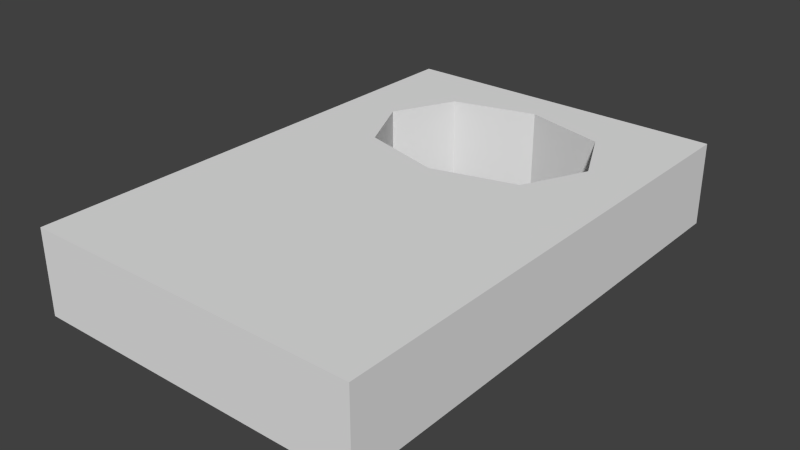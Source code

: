 # Source: Hole2.blend  (saved by Blender 2.76.0; exported with 4.5.12 LTS)
import bpy
from mathutils import Matrix  # noqa: F401  (used for matrix-valued properties, if any)

bpy.ops.wm.read_factory_settings(use_empty=True)
scene = bpy.context.scene
scene.name = 'Scene'

# ---- collections
col_collection_1 = bpy.data.collections.new('Collection 1'); scene.collection.children.link(col_collection_1)

# ---- world
world_world = bpy.data.worlds.new('World'); scene.world = world_world
world_world.color = (0.05088, 0.05088, 0.05088)
world_world.use_sun_shadow = False
world_world.sun_shadow_jitter_overblur = 0.0
world_world.cycles.sampling_method = 'MANUAL'
world_world.cycles.sample_map_resolution = 256

# ---- meshes
me_cube_001 = bpy.data.meshes.new('Cube.001')
me_cube_001.from_pydata([(1.0, 1.0, 0.5), (1.0, 1.0, -0.5), (1.0, -1.0, 0.5), (1.0, -1.0, -0.5), (-1.0, 1.0, 0.5), (-1.0, 1.0, -0.5), (-1.0, -1.0, 0.5), (-1.0, -1.0, -0.5), (1.0, 0.0, -0.5), (1.0, 0.0, 0.5), (-1.0, 0.0, 0.5), (-1.0, 0.0, -0.5), (1.0, 1.0, 0.0), (1.0, 0.5, -0.5), (0.0, 1.0, -0.5), (0.0, 1.0, 0.5), (-1.0, 0.5, 0.5), (-1.0, 1.0, 0.0), (1.0, 0.5, 0.5), (-1.0, 0.5, -0.5), (1.0, 0.0, 0.0), (-1.0, 0.0, 0.0), (0.0, 0.0, 0.5), (0.0, 0.0, -0.5), (1.0, 0.5, 0.0), (-1.0, 0.5, 0.0), (0.0, 1.0, 0.0), (0.6803, 0.5, 0.5), (-0.6803, 0.5, 0.5), (1.0, 1.0, -0.25), (1.0, 0.75, -0.5), (-0.5, 1.0, -0.5), (0.5, 1.0, 0.5), (-1.0, 0.75, 0.5), (-1.0, 1.0, -0.25), (1.0, 0.25, 0.5), (-1.0, 0.25, -0.5), (1.0, 0.0, -0.25), (-1.0, 0.0, -0.25), (-0.5, 0.0, 0.5), (0.5, 0.0, -0.5), (1.0, 1.0, 0.25), (1.0, 0.25, -0.5), (0.5, 1.0, -0.5), (-0.5, 1.0, 0.5), (-1.0, 0.25, 0.5), (-1.0, 1.0, 0.25), (1.0, 0.75, 0.5), (-1.0, 0.75, -0.5), (1.0, 0.0, 0.25), (-1.0, 0.0, 0.25), (0.5, 0.0, 0.5), (-0.5, 0.0, -0.5), (1.0, 0.5, -0.25), (1.0, 0.5, 0.25), (1.0, 0.75, 0.0), (1.0, 0.25, 0.0), (-1.0, 0.5, -0.25), (-1.0, 0.5, 0.25), (-1.0, 0.25, 0.0), (-1.0, 0.75, 0.0), (0.0, 1.0, -0.25), (0.0, 1.0, 0.25), (-0.5, 1.0, 0.0), (0.5, 1.0, 0.0), (-0.6803, 0.5, 0.5), (0.6803, 0.5, 0.5), (0.0, 0.1593, 0.5), (0.0, 0.8407, 0.5), (0.6803, 0.5, -0.5), (-0.6803, 0.5, -0.5), (0.0, 0.1593, -0.5), (0.0, 0.8407, -0.5), (-0.5, 0.75, -0.5), (-0.5, 0.25, -0.5), (0.5, 0.25, -0.5), (0.5, 0.75, 0.5), (0.5, 0.25, 0.5), (-0.5, 0.25, 0.5), (0.5, 1.0, 0.25), (-0.5, 1.0, 0.25), (-0.5, 1.0, -0.25), (-1.0, 0.75, 0.25), (-1.0, 0.25, 0.25), (-1.0, 0.25, -0.25), (1.0, 0.25, 0.25), (1.0, 0.75, 0.25), (1.0, 0.75, -0.25), (1.0, 0.25, -0.25), (-1.0, 0.75, -0.25), (0.5, 1.0, -0.25), (-0.5, 0.75, 0.5), (0.5, 0.75, -0.5), (0.0, 0.1593, 0.5), (0.0, 0.8407, 0.5), (0.6803, 0.5, -0.5), (-0.6803, 0.5, -0.5), (0.0, 0.1593, -0.5), (0.0, 0.8407, -0.5)], [], [(92, 43, 1, 30), (91, 44, 4, 33), (90, 29, 1, 43), (89, 34, 5, 48), (9, 2, 3, 8, 37, 20, 49), (2, 6, 7, 3), (88, 37, 8, 42), (6, 10, 50, 21, 38, 11, 7), (2, 9, 51, 22, 39, 10, 6), (7, 11, 52, 23, 40, 8, 3), (87, 53, 13, 30), (86, 54, 24, 55), (85, 49, 20, 56), (84, 57, 19, 36), (83, 58, 25, 59), (82, 46, 17, 60), (81, 61, 14, 31), (80, 62, 26, 63), (79, 41, 12, 64), (78, 65, 16, 45), (76, 32, 15, 68), (75, 69, 13, 42), (77, 66, 69, 75), (73, 31, 14, 72), (77, 75, 71, 67), (19, 48, 73, 70), (48, 5, 31, 73), (52, 74, 71, 23), (11, 36, 74, 52), (36, 19, 70, 74), (40, 75, 42, 8), (23, 71, 75, 40), (78, 74, 70, 65), (18, 47, 76, 66), (47, 0, 32, 76), (51, 77, 67, 22), (9, 35, 77, 51), (35, 18, 66, 77), (39, 78, 45, 10), (22, 67, 78, 39), (76, 92, 69, 66), (62, 79, 64, 26), (15, 32, 79, 62), (32, 0, 41, 79), (46, 80, 63, 17), (4, 44, 80, 46), (44, 15, 62, 80), (34, 81, 31, 5), (17, 63, 81, 34), (63, 26, 61, 81), (58, 82, 60, 25), (16, 33, 82, 58), (33, 4, 46, 82), (50, 83, 59, 21), (10, 45, 83, 50), (45, 16, 58, 83), (38, 84, 36, 11), (21, 59, 84, 38), (59, 25, 57, 84), (54, 85, 56, 24), (18, 35, 85, 54), (35, 9, 49, 85), (41, 86, 55, 12), (0, 47, 86, 41), (47, 18, 54, 86), (29, 87, 30, 1), (12, 55, 87, 29), (55, 24, 53, 87), (53, 88, 42, 13), (24, 56, 88, 53), (56, 20, 37, 88), (57, 89, 48, 19), (25, 60, 89, 57), (60, 17, 34, 89), (61, 90, 43, 14), (26, 64, 90, 61), (64, 12, 29, 90), (65, 91, 33, 16), (68, 15, 44, 91), (69, 92, 30, 13), (67, 71, 74, 78), (72, 14, 43, 92), (92, 76, 68, 72), (73, 72, 68, 91), (65, 70, 73, 91)])
me_cube_001.use_remesh_preserve_volume = False
me_cube_001.use_remesh_preserve_attributes = False
me_cube_001.use_mirror_vertex_groups = False
me_cube_001.update()

# ---- objects
ob_cube = bpy.data.objects.new('Cube', me_cube_001)

# ---- transforms, parenting, visibility, modifiers, constraints
ob_cube.location = (0.0, 0.0, 0.0)
ob_cube.scale = (2.0, 3.0, 1.0)
ob_cube.lineart.crease_threshold = 0.0

# ---- collection membership
col_collection_1.objects.link(ob_cube)

# ---- scene / render settings (as saved in the file)
scene.frame_start = 1; scene.frame_end = 250; scene.frame_set(1)
scene.render.engine = 'BLENDER_EEVEE_NEXT'
scene.render.resolution_percentage = 50
scene.render.dither_intensity = 0.0
scene.cycles.use_denoising = False
scene.cycles.samples = 10
scene.cycles.sampling_pattern = 'TABULATED_SOBOL'
scene.cycles.light_sampling_threshold = 0.0
scene.cycles.use_adaptive_sampling = False
scene.cycles.use_light_tree = False
scene.cycles.blur_glossy = 0.0
scene.cycles.pixel_filter_type = 'GAUSSIAN'
scene.cycles.sample_clamp_indirect = 0.0
scene.view_settings.view_transform = 'Standard'
bpy.context.view_layer.update()

# ---- added for rendering (the .blend has no active camera and no usable light): camera, sun
cam_auto = bpy.data.cameras.new('AutoCamera')
cam_auto.lens = 50.0
cam_auto.sensor_width = 36.0
cam_auto.clip_end = 1000.0
ob_auto_camera = bpy.data.objects.new('AutoCamera', cam_auto)
scene.collection.objects.link(ob_auto_camera)
ob_auto_camera.location = (6.73574, -8.08288, 5.38859)
ob_auto_camera.rotation_euler = (1.09748, -7.21219e-08, 0.694738)
scene.camera = ob_auto_camera
light_auto_sun = bpy.data.lights.new('AutoSun', 'SUN')
light_auto_sun.energy = 3.0
light_auto_sun.angle = 0.0523599
ob_auto_sun = bpy.data.objects.new('AutoSun', light_auto_sun)
scene.collection.objects.link(ob_auto_sun)
ob_auto_sun.rotation_euler = (0.872665, 0.174533, 0.523599)
bpy.context.view_layer.update()

